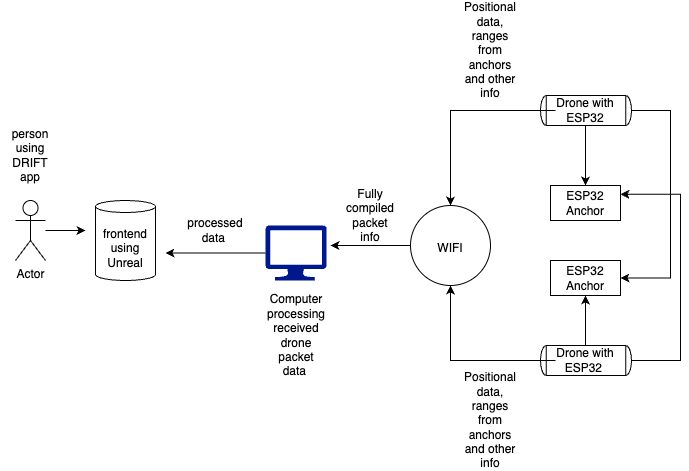

The diagram above was exported from draw.io. Its source (the exported page's mxGraphModel, read from the mxfile embedded in the PNG):
<mxGraphModel dx="943" dy="558" grid="1" gridSize="10" guides="1" tooltips="1" connect="1" arrows="1" fold="1" page="1" pageScale="1" pageWidth="1450" pageHeight="1400" math="0" shadow="0">
  <root>
    <mxCell id="0" />
    <mxCell id="1" parent="0" />
    <mxCell id="sCVgyowhd4nZzDyVhEV_-4" style="edgeStyle=orthogonalEdgeStyle;rounded=0;orthogonalLoop=1;jettySize=auto;html=1;" parent="1" source="sCVgyowhd4nZzDyVhEV_-1" edge="1">
      <mxGeometry relative="1" as="geometry">
        <mxPoint x="225" y="255" as="targetPoint" />
      </mxGeometry>
    </mxCell>
    <mxCell id="sCVgyowhd4nZzDyVhEV_-1" value="Actor" style="shape=umlActor;verticalLabelPosition=bottom;verticalAlign=top;html=1;outlineConnect=0;" parent="1" vertex="1">
      <mxGeometry x="155" y="225" width="30" height="60" as="geometry" />
    </mxCell>
    <mxCell id="sCVgyowhd4nZzDyVhEV_-2" value="person using DRIFT app" style="text;html=1;align=center;verticalAlign=middle;whiteSpace=wrap;rounded=0;" parent="1" vertex="1">
      <mxGeometry x="140" y="165" width="60" height="30" as="geometry" />
    </mxCell>
    <mxCell id="sCVgyowhd4nZzDyVhEV_-3" value="" style="shape=cylinder3;whiteSpace=wrap;html=1;boundedLbl=1;backgroundOutline=1;size=6;" parent="1" vertex="1">
      <mxGeometry x="235" y="225" width="60" height="80" as="geometry" />
    </mxCell>
    <mxCell id="sCVgyowhd4nZzDyVhEV_-5" value="frontend&lt;div&gt;using&lt;/div&gt;&lt;div&gt;Unreal&lt;/div&gt;&lt;div&gt;&lt;br&gt;&lt;/div&gt;" style="text;html=1;align=center;verticalAlign=middle;whiteSpace=wrap;rounded=0;" parent="1" vertex="1">
      <mxGeometry x="235" y="265" width="60" height="30" as="geometry" />
    </mxCell>
    <mxCell id="sCVgyowhd4nZzDyVhEV_-7" value="Computer processing received drone packet data&amp;nbsp;" style="text;html=1;align=center;verticalAlign=middle;whiteSpace=wrap;rounded=0;" parent="1" vertex="1">
      <mxGeometry x="406.11" y="345" width="60" height="30" as="geometry" />
    </mxCell>
    <mxCell id="sCVgyowhd4nZzDyVhEV_-9" style="edgeStyle=orthogonalEdgeStyle;rounded=0;orthogonalLoop=1;jettySize=auto;html=1;" parent="1" source="sCVgyowhd4nZzDyVhEV_-8" edge="1">
      <mxGeometry relative="1" as="geometry">
        <mxPoint x="305" y="277.5" as="targetPoint" />
      </mxGeometry>
    </mxCell>
    <mxCell id="sCVgyowhd4nZzDyVhEV_-8" value="" style="sketch=0;aspect=fixed;pointerEvents=1;shadow=0;dashed=0;html=1;strokeColor=none;labelPosition=center;verticalLabelPosition=bottom;verticalAlign=top;align=center;fillColor=#00188D;shape=mxgraph.azure.computer" parent="1" vertex="1">
      <mxGeometry x="405" y="250" width="61.11" height="55" as="geometry" />
    </mxCell>
    <mxCell id="sCVgyowhd4nZzDyVhEV_-10" value="processed&lt;div&gt;data&amp;nbsp;&lt;/div&gt;" style="text;html=1;align=center;verticalAlign=middle;whiteSpace=wrap;rounded=0;" parent="1" vertex="1">
      <mxGeometry x="325" y="240" width="60" height="30" as="geometry" />
    </mxCell>
    <mxCell id="sCVgyowhd4nZzDyVhEV_-11" value="" style="rounded=0;whiteSpace=wrap;html=1;" parent="1" vertex="1">
      <mxGeometry x="690" y="210" width="70" height="35" as="geometry" />
    </mxCell>
    <mxCell id="sCVgyowhd4nZzDyVhEV_-12" value="ESP32 Anchor" style="text;html=1;align=center;verticalAlign=middle;whiteSpace=wrap;rounded=0;" parent="1" vertex="1">
      <mxGeometry x="695" y="212.5" width="60" height="30" as="geometry" />
    </mxCell>
    <mxCell id="sCVgyowhd4nZzDyVhEV_-14" value="" style="rounded=0;whiteSpace=wrap;html=1;" parent="1" vertex="1">
      <mxGeometry x="690" y="285" width="70" height="35" as="geometry" />
    </mxCell>
    <mxCell id="sCVgyowhd4nZzDyVhEV_-15" value="ESP32 Anchor" style="text;html=1;align=center;verticalAlign=middle;whiteSpace=wrap;rounded=0;" parent="1" vertex="1">
      <mxGeometry x="695" y="287.5" width="60" height="30" as="geometry" />
    </mxCell>
    <mxCell id="sCVgyowhd4nZzDyVhEV_-48" style="edgeStyle=orthogonalEdgeStyle;rounded=0;orthogonalLoop=1;jettySize=auto;html=1;entryX=1;entryY=0.5;entryDx=0;entryDy=0;" parent="1" source="sCVgyowhd4nZzDyVhEV_-18" target="sCVgyowhd4nZzDyVhEV_-14" edge="1">
      <mxGeometry relative="1" as="geometry">
        <Array as="points">
          <mxPoint x="810" y="135" />
          <mxPoint x="810" y="303" />
        </Array>
      </mxGeometry>
    </mxCell>
    <mxCell id="sCVgyowhd4nZzDyVhEV_-18" value="" style="shape=mxgraph.pid.vessels.drum_or_condenser;html=1;pointerEvents=1;align=center;verticalLabelPosition=bottom;verticalAlign=top;dashed=0;" parent="1" vertex="1">
      <mxGeometry x="680" y="120" width="91" height="30" as="geometry" />
    </mxCell>
    <mxCell id="sCVgyowhd4nZzDyVhEV_-37" style="edgeStyle=orthogonalEdgeStyle;rounded=0;orthogonalLoop=1;jettySize=auto;html=1;entryX=0.5;entryY=0;entryDx=0;entryDy=0;" parent="1" source="sCVgyowhd4nZzDyVhEV_-19" target="sCVgyowhd4nZzDyVhEV_-33" edge="1">
      <mxGeometry relative="1" as="geometry" />
    </mxCell>
    <mxCell id="sCVgyowhd4nZzDyVhEV_-50" style="edgeStyle=orthogonalEdgeStyle;rounded=0;orthogonalLoop=1;jettySize=auto;html=1;entryX=0.5;entryY=0;entryDx=0;entryDy=0;" parent="1" source="sCVgyowhd4nZzDyVhEV_-19" target="sCVgyowhd4nZzDyVhEV_-11" edge="1">
      <mxGeometry relative="1" as="geometry" />
    </mxCell>
    <mxCell id="sCVgyowhd4nZzDyVhEV_-19" value="Drone with ESP32" style="text;html=1;align=center;verticalAlign=middle;whiteSpace=wrap;rounded=0;" parent="1" vertex="1">
      <mxGeometry x="695" y="120" width="60" height="30" as="geometry" />
    </mxCell>
    <mxCell id="sCVgyowhd4nZzDyVhEV_-49" style="edgeStyle=orthogonalEdgeStyle;rounded=0;orthogonalLoop=1;jettySize=auto;html=1;entryX=1;entryY=0.25;entryDx=0;entryDy=0;" parent="1" source="sCVgyowhd4nZzDyVhEV_-20" target="sCVgyowhd4nZzDyVhEV_-11" edge="1">
      <mxGeometry relative="1" as="geometry">
        <Array as="points">
          <mxPoint x="820" y="385" />
          <mxPoint x="820" y="219" />
        </Array>
      </mxGeometry>
    </mxCell>
    <mxCell id="sCVgyowhd4nZzDyVhEV_-20" value="" style="shape=mxgraph.pid.vessels.drum_or_condenser;html=1;pointerEvents=1;align=center;verticalLabelPosition=bottom;verticalAlign=top;dashed=0;" parent="1" vertex="1">
      <mxGeometry x="680" y="370" width="91" height="30" as="geometry" />
    </mxCell>
    <mxCell id="sCVgyowhd4nZzDyVhEV_-46" style="edgeStyle=orthogonalEdgeStyle;rounded=0;orthogonalLoop=1;jettySize=auto;html=1;" parent="1" source="sCVgyowhd4nZzDyVhEV_-33" edge="1">
      <mxGeometry relative="1" as="geometry">
        <mxPoint x="470" y="270" as="targetPoint" />
      </mxGeometry>
    </mxCell>
    <mxCell id="sCVgyowhd4nZzDyVhEV_-33" value="" style="ellipse;whiteSpace=wrap;html=1;aspect=fixed;" parent="1" vertex="1">
      <mxGeometry x="550" y="230" width="80" height="80" as="geometry" />
    </mxCell>
    <mxCell id="sCVgyowhd4nZzDyVhEV_-34" value="WIFI" style="text;html=1;align=center;verticalAlign=middle;whiteSpace=wrap;rounded=0;" parent="1" vertex="1">
      <mxGeometry x="560" y="257.5" width="60" height="30" as="geometry" />
    </mxCell>
    <mxCell id="sCVgyowhd4nZzDyVhEV_-41" style="edgeStyle=orthogonalEdgeStyle;rounded=0;orthogonalLoop=1;jettySize=auto;html=1;entryX=0.5;entryY=1;entryDx=0;entryDy=0;" parent="1" source="sCVgyowhd4nZzDyVhEV_-36" target="sCVgyowhd4nZzDyVhEV_-33" edge="1">
      <mxGeometry relative="1" as="geometry" />
    </mxCell>
    <mxCell id="sCVgyowhd4nZzDyVhEV_-51" style="edgeStyle=orthogonalEdgeStyle;rounded=0;orthogonalLoop=1;jettySize=auto;html=1;entryX=0.5;entryY=1;entryDx=0;entryDy=0;" parent="1" source="sCVgyowhd4nZzDyVhEV_-36" target="sCVgyowhd4nZzDyVhEV_-14" edge="1">
      <mxGeometry relative="1" as="geometry" />
    </mxCell>
    <mxCell id="sCVgyowhd4nZzDyVhEV_-36" value="Drone with ESP32&amp;nbsp;" style="text;html=1;align=center;verticalAlign=middle;whiteSpace=wrap;rounded=0;" parent="1" vertex="1">
      <mxGeometry x="695" y="370" width="60" height="30" as="geometry" />
    </mxCell>
    <mxCell id="sCVgyowhd4nZzDyVhEV_-52" value="Positional data, ranges from anchors and other info" style="text;html=1;align=center;verticalAlign=middle;whiteSpace=wrap;rounded=0;" parent="1" vertex="1">
      <mxGeometry x="600" y="60" width="60" height="30" as="geometry" />
    </mxCell>
    <mxCell id="sCVgyowhd4nZzDyVhEV_-53" value="Positional data, ranges from anchors and other info" style="text;html=1;align=center;verticalAlign=middle;whiteSpace=wrap;rounded=0;" parent="1" vertex="1">
      <mxGeometry x="600" y="430" width="60" height="30" as="geometry" />
    </mxCell>
    <mxCell id="sCVgyowhd4nZzDyVhEV_-54" value="Fully compiled packet info" style="text;html=1;align=center;verticalAlign=middle;whiteSpace=wrap;rounded=0;" parent="1" vertex="1">
      <mxGeometry x="480" y="225" width="60" height="30" as="geometry" />
    </mxCell>
  </root>
</mxGraphModel>